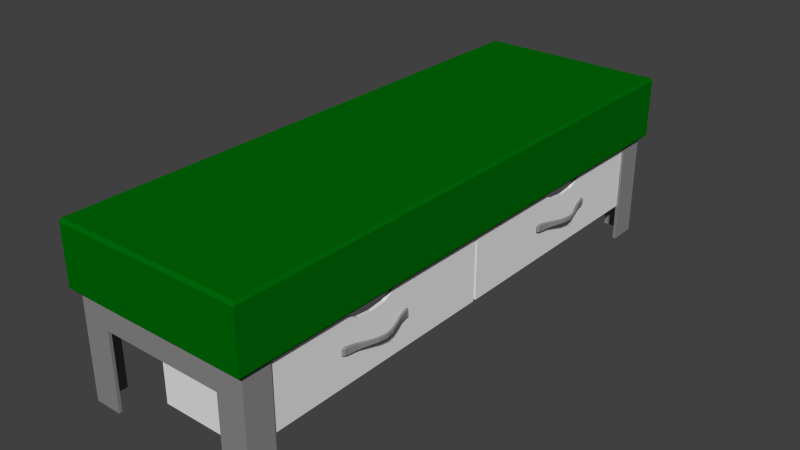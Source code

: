 # Source: HospitalBed_Bench.blend  (saved by Blender 2.75.0; exported with 4.5.12 LTS)
import bpy
from mathutils import Matrix  # noqa: F401  (used for matrix-valued properties, if any)

bpy.ops.wm.read_factory_settings(use_empty=True)
scene = bpy.context.scene
scene.name = 'Scene'

# ---- collections
col_collection_1 = bpy.data.collections.new('Collection 1'); scene.collection.children.link(col_collection_1)

# ---- materials (node trees are filled in below, after node groups)
mat_wood = bpy.data.materials.new('Wood')
mat_wood.alpha_threshold = 0.0
mat_wood.use_transparent_shadow = False
mat_wood.roughness = 0.5
mat_material_002 = bpy.data.materials.new('Material.002')
mat_material_002.alpha_threshold = 0.0
mat_material_002.use_transparent_shadow = False
mat_material_002.diffuse_color = (0.0, 0.1424, 0.002521, 1.0)
mat_material_002.specular_color = (0.5822, 0.8759, 0.6719)
mat_material_002.roughness = 0.5
mat_sink_metal_supports = bpy.data.materials.new('Sink Metal Supports')
mat_sink_metal_supports.alpha_threshold = 0.0
mat_sink_metal_supports.use_transparent_shadow = False
mat_sink_metal_supports.diffuse_color = (0.2529, 0.2529, 0.2529, 1.0)
mat_sink_metal_supports.roughness = 0.5
mat_sink_metal_supports.specular_intensity = 0.8077

# ---- material node trees

# ---- world
world_world = bpy.data.worlds.new('World'); scene.world = world_world
world_world.color = (0.05088, 0.05088, 0.05088)
world_world.use_sun_shadow = False
world_world.sun_shadow_jitter_overblur = 0.0
world_world.cycles.sampling_method = 'MANUAL'
world_world.cycles.sample_map_resolution = 256

# ---- meshes
me_cube_038 = bpy.data.meshes.new('Cube.038')
me_cube_038.from_pydata([(-5.956, -0.685, 0.4123), (-5.885, -0.6802, 0.6433), (-5.956, 0.6814, 0.4123), (-5.885, 0.6767, 0.6433), (6.044, -0.685, 0.4123), (5.945, -0.6802, 0.6433), (6.044, 0.6814, 0.4123), (5.945, 0.6767, 0.6433), (-5.956, -0.685, 0.6305), (-5.956, 0.6814, 0.6305), (6.044, 0.6814, 0.6305), (6.044, -0.685, 0.6305), (-5.782, -0.6764, 0.3968), (-5.782, 0.673, 0.3968), (5.82, -0.6764, 0.3968), (5.82, 0.673, 0.3968), (-5.471, -0.6716, 0.3968), (-5.471, 0.6685, 0.3968), (5.448, -0.6716, 0.3968), (5.448, 0.6687, 0.3968), (-5.885, -0.6807, 0.4064), (-5.885, 0.6771, 0.4064), (5.962, 0.6771, 0.4064), (5.962, -0.6807, 0.4064), (5.638, 0.4092, 0.2572), (5.638, 0.2322, 0.257), (5.638, 0.4092, 0.2885), (5.638, 0.2322, 0.2888), (5.775, 0.4053, 0.2607), (5.775, 0.2361, 0.2605), (5.775, 0.4053, 0.285), (5.775, 0.2361, 0.2852), (5.638, 0.2243, 0.2607), (5.638, 0.2243, 0.285), (5.775, 0.2286, 0.2634), (5.775, 0.2286, 0.2823), (5.638, 0.4161, 0.2596), (5.638, 0.4161, 0.2862), (5.775, 0.4119, 0.2626), (5.775, 0.4119, 0.2832), (5.759, 0.3893, 0.2602), (5.996, 0.3655, 0.2636), (6.184, 0.3441, 0.2649), (6.264, 0.3228, 0.2654), (6.184, 0.3016, 0.2649), (5.996, 0.2801, 0.2637), (5.759, 0.2564, 0.2605), (5.759, 0.2564, 0.2852), (5.996, 0.2801, 0.2821), (6.184, 0.3016, 0.2808), (6.264, 0.3228, 0.2804), (6.184, 0.3441, 0.2808), (5.996, 0.3655, 0.2822), (5.759, 0.3893, 0.2855), (5.891, 0.2592, 0.2824), (6.116, 0.282, 0.2799), (6.297, 0.3025, 0.279), (6.374, 0.3228, 0.2787), (6.297, 0.3431, 0.279), (6.116, 0.3636, 0.28), (5.891, 0.3864, 0.2826), (5.891, 0.2592, 0.2634), (6.116, 0.282, 0.2658), (6.297, 0.3025, 0.2667), (6.374, 0.3228, 0.267), (6.297, 0.3431, 0.2667), (6.116, 0.3636, 0.2657), (5.891, 0.3864, 0.2631), (5.638, -0.2375, 0.2572), (5.638, -0.4145, 0.257), (5.638, -0.2375, 0.2885), (5.638, -0.4145, 0.2888), (5.775, -0.2413, 0.2607), (5.775, -0.4106, 0.2605), (5.775, -0.2413, 0.285), (5.775, -0.4106, 0.2852), (5.638, -0.4224, 0.2607), (5.638, -0.4224, 0.285), (5.775, -0.4181, 0.2634), (5.775, -0.4181, 0.2823), (5.638, -0.2306, 0.2596), (5.638, -0.2306, 0.2862), (5.775, -0.2347, 0.2626), (5.775, -0.2347, 0.2832), (5.759, -0.2574, 0.2602), (5.996, -0.2811, 0.2636), (6.184, -0.3026, 0.2649), (6.264, -0.3238, 0.2654), (6.184, -0.3451, 0.2649), (5.996, -0.3665, 0.2637), (5.759, -0.3903, 0.2605), (5.759, -0.3903, 0.2852), (5.996, -0.3665, 0.2821), (6.184, -0.3451, 0.2808), (6.264, -0.3238, 0.2804), (6.184, -0.3026, 0.2808), (5.996, -0.2811, 0.2822), (5.759, -0.2574, 0.2855), (5.891, -0.3874, 0.2824), (6.116, -0.3647, 0.2799), (6.297, -0.3442, 0.279), (6.374, -0.3239, 0.2787), (6.297, -0.3036, 0.279), (6.116, -0.283, 0.28), (5.891, -0.2603, 0.2826), (5.891, -0.3874, 0.2634), (6.116, -0.3647, 0.2658), (6.297, -0.3442, 0.2667), (6.374, -0.3239, 0.267), (6.297, -0.3036, 0.2667), (6.116, -0.283, 0.2657), (5.891, -0.2603, 0.2631), (3.915, -0.6671, -2.384e-07), (3.915, -0.6671, 0.4063), (3.949, -0.6587, 0.4063), (3.949, -0.6587, -2.384e-07), (5.674, -0.6671, -2.384e-07), (5.674, -0.6671, 0.4063), (5.674, -0.599, -2.384e-07), (5.674, -0.599, 0.4063), (5.47, -0.5998, 0.4063), (5.47, -0.5998, -2.384e-07), (5.47, -0.6587, 0.4063), (5.47, -0.6587, -2.384e-07), (-5.681, -0.5987, -2.384e-07), (-5.681, -0.5987, 0.4063), (-5.463, -0.6001, 0.4063), (-5.463, -0.6001, -2.384e-07), (-5.681, -0.6668, -2.384e-07), (-5.681, -0.6668, 0.4063), (-3.922, -0.6668, -2.384e-07), (-3.922, -0.6668, 0.4063), (-3.942, -0.6589, 0.4063), (-3.942, -0.6589, -2.384e-07), (-5.463, -0.6589, 0.4063), (-5.463, -0.6589, -2.384e-07), (-5.681, -0.5987, 0.299), (-5.463, -0.6589, 0.299), (-3.942, -0.6589, 0.299), (-3.922, -0.6668, 0.299), (-5.463, -0.6001, 0.299), (-5.681, -0.6668, 0.299), (3.915, -0.6671, 0.299), (5.47, -0.6587, 0.299), (5.47, -0.5998, 0.299), (5.674, -0.599, 0.299), (3.949, -0.6587, 0.299), (5.674, -0.6671, 0.299), (3.915, 0.6671, -2.384e-07), (3.915, 0.6671, 0.4063), (3.949, 0.6587, 0.4063), (3.949, 0.6587, -2.384e-07), (5.674, 0.6671, -2.384e-07), (5.674, 0.6671, 0.4063), (5.674, 0.599, -2.384e-07), (5.674, 0.599, 0.4063), (5.47, 0.5998, 0.4063), (5.47, 0.5998, -2.384e-07), (5.47, 0.6587, 0.4063), (5.47, 0.6587, -2.384e-07), (-5.681, 0.5987, -2.384e-07), (-5.681, 0.5987, 0.4063), (-5.463, 0.6001, 0.4063), (-5.463, 0.6001, -2.384e-07), (-5.681, 0.6668, -2.384e-07), (-5.681, 0.6668, 0.4063), (-3.922, 0.6668, -2.384e-07), (-3.922, 0.6668, 0.4063), (-3.942, 0.6589, 0.4063), (-3.942, 0.6589, -2.384e-07), (-5.463, 0.6589, 0.4063), (-5.463, 0.6589, -2.384e-07), (-5.681, 0.5987, 0.299), (-5.463, 0.6589, 0.299), (-3.942, 0.6589, 0.299), (-3.922, 0.6668, 0.299), (-5.463, 0.6001, 0.299), (-5.681, 0.6668, 0.299), (3.915, 0.6671, 0.299), (5.47, 0.6587, 0.299), (5.47, 0.5998, 0.299), (5.674, 0.599, 0.299), (3.949, 0.6587, 0.299), (5.674, 0.6671, 0.299), (5.526, 0.4051, 0.3984), (5.526, 0.01419, 0.3984), (5.526, 0.6486, 0.3984), (5.526, 0.2577, 0.3984), (5.526, 0.2676, 0.3729), (5.526, 0.2946, 0.351), (5.526, 0.3314, 0.3449), (5.526, 0.3683, 0.351), (5.526, 0.3952, 0.3729), (5.526, 0.01419, 0.1418), (5.526, 0.6486, 0.1418), (5.526, 0.3314, 0.1418), (5.306, 0.4051, 0.3984), (5.306, 0.01419, 0.3984), (5.306, 0.6486, 0.3984), (5.306, 0.2577, 0.3984), (5.306, 0.2676, 0.3729), (5.306, 0.2946, 0.351), (5.306, 0.3314, 0.3449), (5.306, 0.3683, 0.351), (5.306, 0.3952, 0.3729), (5.306, 0.01419, 0.1418), (5.306, 0.6486, 0.1418), (5.306, 0.3314, 0.1418), (5.526, 0.003673, 0.3984), (5.526, 0.6592, 0.3984), (5.526, 0.003673, 0.1418), (5.526, 0.6592, 0.1418), (5.306, 0.003673, 0.3984), (5.306, 0.6592, 0.3984), (5.306, 0.003673, 0.1418), (5.306, 0.6592, 0.1418), (-0.05287, 0.01419, 0.3984), (-0.05287, 0.6486, 0.3984), (-0.05287, 0.01419, 0.1418), (-0.05287, 0.6486, 0.1418), (-0.05287, 0.003673, 0.3984), (-0.05287, 0.6592, 0.3984), (-0.05287, 0.003673, 0.1418), (-0.05287, 0.6592, 0.1418), (5.526, -0.2585, 0.3984), (5.526, -0.6494, 0.3984), (5.526, -0.01496, 0.3984), (5.526, -0.4059, 0.3984), (5.526, -0.396, 0.3729), (5.526, -0.369, 0.351), (5.526, -0.3322, 0.3449), (5.526, -0.2954, 0.351), (5.526, -0.2684, 0.3729), (5.526, -0.6494, 0.1418), (5.526, -0.01496, 0.1418), (5.526, -0.3322, 0.1418), (5.306, -0.2585, 0.3984), (5.306, -0.6494, 0.3984), (5.306, -0.01496, 0.3984), (5.306, -0.4059, 0.3984), (5.306, -0.396, 0.3729), (5.306, -0.369, 0.351), (5.306, -0.3322, 0.3449), (5.306, -0.2954, 0.351), (5.306, -0.2684, 0.3729), (5.306, -0.6494, 0.1418), (5.306, -0.01496, 0.1418), (5.306, -0.3322, 0.1418), (5.526, -0.6599, 0.3984), (5.526, -0.00445, 0.3984), (5.526, -0.6599, 0.1418), (5.526, -0.00445, 0.1418), (5.306, -0.6599, 0.3984), (5.306, -0.00445, 0.3984), (5.306, -0.6599, 0.1418), (5.306, -0.00445, 0.1418), (-0.05287, -0.6494, 0.3984), (-0.05287, -0.01496, 0.3984), (-0.05287, -0.6494, 0.1418), (-0.05287, -0.01496, 0.1418), (-0.05287, -0.6599, 0.3984), (-0.05287, -0.00445, 0.3984), (-0.05287, -0.6599, 0.1418), (-0.05287, -0.00445, 0.1418)], [], [(8, 9, 2, 0), (9, 10, 6, 2), (10, 11, 4, 6), (11, 8, 0, 4), (5, 1, 8, 11), (5, 7, 3, 1), (7, 5, 11, 10), (3, 7, 10, 9), (1, 3, 9, 8), (20, 21, 13, 12), (21, 22, 15, 13), (23, 20, 12, 14), (22, 23, 14, 15), (14, 12, 16, 18), (13, 15, 19, 17), (15, 14, 18, 19), (12, 13, 17, 16), (6, 4, 23, 22), (4, 0, 20, 23), (2, 6, 22, 21), (0, 2, 21, 20), (40, 53, 26, 24), (53, 60, 30, 26), (60, 67, 28, 30), (67, 40, 24, 28), (28, 24, 36, 38), (29, 31, 35, 34), (34, 35, 33, 32), (27, 25, 32, 33), (25, 29, 34, 32), (31, 27, 33, 35), (36, 37, 39, 38), (30, 28, 38, 39), (24, 26, 37, 36), (26, 30, 39, 37), (29, 25, 46, 61), (61, 46, 45, 62), (62, 45, 44, 63), (63, 44, 43, 64), (64, 43, 42, 65), (65, 42, 41, 66), (66, 41, 40, 67), (31, 29, 61, 54), (54, 61, 62, 55), (55, 62, 63, 56), (56, 63, 64, 57), (57, 64, 65, 58), (58, 65, 66, 59), (59, 66, 67, 60), (27, 31, 54, 47), (47, 54, 55, 48), (48, 55, 56, 49), (49, 56, 57, 50), (50, 57, 58, 51), (51, 58, 59, 52), (52, 59, 60, 53), (25, 27, 47, 46), (46, 47, 48, 45), (45, 48, 49, 44), (44, 49, 50, 43), (43, 50, 51, 42), (42, 51, 52, 41), (41, 52, 53, 40), (84, 97, 70, 68), (97, 104, 74, 70), (104, 111, 72, 74), (111, 84, 68, 72), (72, 68, 80, 82), (73, 75, 79, 78), (78, 79, 77, 76), (71, 69, 76, 77), (69, 73, 78, 76), (75, 71, 77, 79), (80, 81, 83, 82), (74, 72, 82, 83), (68, 70, 81, 80), (70, 74, 83, 81), (73, 69, 90, 105), (105, 90, 89, 106), (106, 89, 88, 107), (107, 88, 87, 108), (108, 87, 86, 109), (109, 86, 85, 110), (110, 85, 84, 111), (75, 73, 105, 98), (98, 105, 106, 99), (99, 106, 107, 100), (100, 107, 108, 101), (101, 108, 109, 102), (102, 109, 110, 103), (103, 110, 111, 104), (71, 75, 98, 91), (91, 98, 99, 92), (92, 99, 100, 93), (93, 100, 101, 94), (94, 101, 102, 95), (95, 102, 103, 96), (96, 103, 104, 97), (69, 71, 91, 90), (90, 91, 92, 89), (89, 92, 93, 88), (88, 93, 94, 87), (87, 94, 95, 86), (86, 95, 96, 85), (85, 96, 97, 84), (117, 122, 114, 113), (143, 123, 115, 146), (145, 147, 116, 118), (147, 142, 112, 116), (144, 121, 123, 143), (112, 115, 123, 116), (142, 146, 115, 112), (116, 123, 121, 118), (119, 120, 122, 117), (145, 144, 120, 119), (129, 134, 126, 125), (137, 135, 127, 140), (139, 141, 128, 130), (141, 136, 124, 128), (138, 133, 135, 137), (124, 127, 135, 128), (136, 140, 127, 124), (128, 135, 133, 130), (131, 132, 134, 129), (114, 146, 138, 132), (130, 133, 138, 139), (125, 126, 140, 136), (132, 138, 137, 134), (129, 125, 136, 141), (131, 129, 141, 139), (134, 137, 140, 126), (118, 121, 144, 145), (113, 114, 132, 131), (120, 144, 143, 122), (117, 113, 142, 147), (119, 117, 147, 145), (122, 143, 146, 114), (146, 142, 139, 138), (142, 113, 131, 139), (153, 149, 150, 158), (179, 182, 151, 159), (181, 154, 152, 183), (183, 152, 148, 178), (180, 179, 159, 157), (148, 152, 159, 151), (178, 148, 151, 182), (152, 154, 157, 159), (155, 153, 158, 156), (181, 155, 156, 180), (165, 161, 162, 170), (173, 176, 163, 171), (175, 166, 164, 177), (177, 164, 160, 172), (174, 173, 171, 169), (160, 164, 171, 163), (172, 160, 163, 176), (164, 166, 169, 171), (167, 165, 170, 168), (150, 168, 174, 182), (166, 175, 174, 169), (161, 172, 176, 162), (168, 170, 173, 174), (165, 177, 172, 161), (167, 175, 177, 165), (170, 162, 176, 173), (154, 181, 180, 157), (149, 167, 168, 150), (156, 158, 179, 180), (153, 183, 178, 149), (155, 181, 183, 153), (158, 150, 182, 179), (182, 174, 175, 178), (178, 175, 167, 149), (189, 195, 190), (195, 189, 193), (189, 188, 193), (187, 185, 193, 188), (190, 195, 191), (195, 194, 191), (191, 194, 192), (186, 184, 192, 194), (201, 202, 207), (207, 205, 201), (201, 205, 200), (199, 200, 205, 197), (202, 203, 207), (207, 203, 206), (203, 204, 206), (198, 206, 204, 196), (184, 196, 204, 192), (190, 202, 201, 189), (186, 198, 196, 184), (185, 208, 210, 193), (191, 203, 202, 190), (195, 207, 206, 194), (188, 200, 199, 187), (193, 210, 214, 205), (192, 204, 203, 191), (189, 201, 200, 188), (193, 205, 207, 195), (187, 199, 197, 185), (208, 212, 214, 210), (211, 215, 213, 209), (212, 220, 222, 214), (206, 215, 211, 194), (197, 212, 208, 185), (186, 209, 213, 198), (194, 211, 209, 186), (214, 222, 218, 205), (217, 221, 223, 219), (218, 222, 220, 216), (206, 219, 223, 215), (198, 217, 219, 206), (197, 216, 220, 212), (215, 223, 221, 213), (213, 221, 217, 198), (205, 218, 216, 197), (229, 235, 230), (235, 229, 233), (229, 228, 233), (227, 225, 233, 228), (230, 235, 231), (235, 234, 231), (231, 234, 232), (226, 224, 232, 234), (241, 242, 247), (247, 245, 241), (241, 245, 240), (239, 240, 245, 237), (242, 243, 247), (247, 243, 246), (243, 244, 246), (238, 246, 244, 236), (224, 236, 244, 232), (230, 242, 241, 229), (226, 238, 236, 224), (225, 248, 250, 233), (231, 243, 242, 230), (235, 247, 246, 234), (228, 240, 239, 227), (233, 250, 254, 245), (232, 244, 243, 231), (229, 241, 240, 228), (233, 245, 247, 235), (227, 239, 237, 225), (248, 252, 254, 250), (251, 255, 253, 249), (252, 260, 262, 254), (246, 255, 251, 234), (237, 252, 248, 225), (226, 249, 253, 238), (234, 251, 249, 226), (254, 262, 258, 245), (257, 261, 263, 259), (258, 262, 260, 256), (246, 259, 263, 255), (238, 257, 259, 246), (237, 256, 260, 252), (255, 263, 261, 253), (253, 261, 257, 238), (245, 258, 256, 237)])
me_cube_038.polygons.foreach_set('material_index', [1, 1, 1, 1, 1, 1, 1, 1, 1, 1, 1, 1, 1, 1, 1, 1, 1, 1, 1, 1, 1, 2, 2, 2, 2, 2, 2, 2, 2, 2, 2, 2, 2, 2, 2, 2, 2, 2, 2, 2, 2, 2, 2, 2, 2, 2, 2, 2, 2, 2, 2, 2, 2, 2, 2, 2, 2, 2, 2, 2, 2, 2, 2, 2, 2, 2, 2, 2, 2, 2, 2, 2, 2, 2, 2, 2, 2, 2, 2, 2, 2, 2, 2, 2, 2, 2, 2, 2, 2, 2, 2, 2, 2, 2, 2, 2, 2, 2, 2, 2, 2, 2, 2, 2, 2, 2, 2, 2, 2, 2, 2, 2, 2, 2, 2, 2, 2, 2, 2, 2, 2, 2, 2, 2, 2, 2, 2, 2, 2, 2, 2, 2, 2, 2, 2, 2, 2, 2, 2, 2, 2, 2, 2, 2, 2, 2, 2, 2, 2, 2, 2, 2, 2, 2, 2, 2, 2, 2, 2, 2, 2, 2, 2, 2, 2, 2, 2, 2, 2, 2, 2, 2, 2, 0, 0, 0, 0, 0, 0, 0, 0, 0, 0, 0, 0, 0, 0, 0, 0, 0, 0, 0, 0, 0, 0, 0, 0, 0, 0, 0, 0, 0, 0, 0, 0, 0, 0, 0, 0, 0, 0, 0, 0, 0, 0, 0, 0, 0, 0, 0, 0, 0, 0, 0, 0, 0, 0, 0, 0, 0, 0, 0, 0, 0, 0, 0, 0, 0, 0, 0, 0, 0, 0, 0, 0, 0, 0, 0, 0, 0, 0, 0, 0, 0, 0, 0, 0, 0, 0, 0, 0])
_uv = me_cube_038.uv_layers.new(name='UVMap')
_uv.uv.foreach_set('vector', [0.0, 0.0, 0.0, 0.0, 0.0, 0.0, 0.0, 0.0, 0.0, 0.0, 0.0, 0.0, 0.0, 0.0, 0.0, 0.0, 0.0, 0.0, 0.0, 0.0, 0.0, 0.0, 0.0, 0.0, 0.0, 0.0, 0.0, 0.0, 0.0, 0.0, 0.0, 0.0, 0.0, 0.0, 0.0, 0.0, 0.0, 0.0, 0.0, 0.0, 0.0, 0.0, 0.0, 0.0, 0.0, 0.0, 0.0, 0.0, 0.0, 0.0, 0.0, 0.0, 0.0, 0.0, 0.0, 0.0, 0.0, 0.0, 0.0, 0.0, 0.0, 0.0, 0.0, 0.0, 0.0, 0.0, 0.0, 0.0, 0.0, 0.0, 0.0, 0.0, 0.0, 0.0, 0.0, 0.0, 0.0, 0.0, 0.0, 0.0, 0.0, 0.0, 0.0, 0.0, 0.0, 0.0, 0.0, 0.0, 0.0, 0.0, 0.0, 0.0, 0.0, 0.0, 0.0, 0.0, 0.0, 0.0, 0.0, 0.0, 0.0, 0.0, 0.0, 0.0, 0.0, 0.0, 0.0, 0.0, 0.0, 0.0, 0.0, 0.0, 0.0, 0.0, 0.0, 0.0, 0.0, 0.0, 0.0, 0.0, 0.0, 0.0, 0.0, 0.0, 0.0, 0.0, 0.0, 0.0, 0.0, 0.0, 0.0, 0.0, 0.0, 0.0, 0.0, 0.0, 0.0, 0.0, 0.0, 0.0, 0.0, 0.0, 0.0, 0.0, 0.0, 0.0, 0.0, 0.0, 0.0, 0.0, 0.0, 0.0, 0.0, 0.0, 0.0, 0.0, 0.0, 0.0, 0.0, 0.0, 0.0, 0.0, 0.0, 0.0, 0.0, 0.0, 0.0, 0.0, 0.0, 0.0, 0.0, 0.0, 0.0, 0.0, 0.0, 0.0, 0.0, 0.0, 0.0, 0.0, 0.0, 0.0, 0.0, 0.0, 0.0, 0.0, 0.0, 0.0, 0.0, 0.0, 0.0, 0.0, 0.0, 0.0, 0.0, 0.0, 0.0, 0.0, 0.0, 0.0, 0.0, 0.0, 0.0, 0.0, 0.0, 0.0, 0.0, 0.0, 0.0, 0.0, 0.0, 0.0, 0.0, 0.0, 0.0, 0.0, 0.0, 0.0, 0.0, 0.0, 0.0, 0.0, 0.0, 0.0, 0.0, 0.0, 0.0, 0.0, 0.0, 0.0, 0.0, 0.0, 0.0, 0.0, 0.0, 0.0, 0.0, 0.0, 0.0, 0.0, 0.0, 0.0, 0.0, 0.0, 0.0, 0.0, 0.0, 0.0, 0.0, 0.0, 0.0, 0.0, 0.0, 0.0, 0.0, 0.0, 0.0, 0.0, 0.0, 0.0, 0.0, 0.0, 0.0, 0.0, 0.0, 0.0, 0.0, 0.0, 0.0, 0.0, 0.0, 0.0, 0.0, 0.0, 0.0, 0.0, 0.0, 0.0, 0.0, 0.0, 0.0, 0.0, 0.0, 0.0, 0.0, 0.0, 0.0, 0.0, 0.0, 0.0, 0.0, 0.0, 0.0, 0.0, 0.0, 0.0, 0.0, 0.0, 0.0, 0.0, 0.0, 0.0, 0.0, 0.0, 0.0, 0.0, 0.0, 0.0, 0.0, 0.0, 0.0, 0.0, 0.0, 0.0, 0.0, 0.0, 0.0, 0.0, 0.0, 0.0, 0.0, 0.0, 0.0, 0.0, 0.0, 0.0, 0.0, 0.0, 0.0, 0.0, 0.0, 0.0, 0.0, 0.0, 0.0, 0.0, 0.0, 0.0, 0.0, 0.0, 0.0, 0.0, 0.0, 0.0, 0.0, 0.0, 0.0, 0.0, 0.0, 0.0, 0.0, 0.0, 0.0, 0.0, 0.0, 0.0, 0.0, 0.0, 0.0, 0.0, 0.0, 0.0, 0.0, 0.0, 0.0, 0.0, 0.0, 0.0, 0.0, 0.0, 0.0, 0.0, 0.0, 0.0, 0.0, 0.0, 0.0, 0.0, 0.0, 0.0, 0.0, 0.0, 0.0, 0.0, 0.0, 0.0, 0.0, 0.0, 0.0, 0.0, 0.0, 0.0, 0.0, 0.0, 0.0, 0.0, 0.0, 0.0, 0.0, 0.0, 0.0, 0.0, 0.0, 0.0, 0.0, 0.0, 0.0, 0.0, 0.0, 0.0, 0.0, 0.0, 0.0, 0.0, 0.0, 0.0, 0.0, 0.0, 0.0, 0.0, 0.0, 0.0, 0.0, 0.0, 0.0, 0.0, 0.0, 0.0, 0.0, 0.0, 0.0, 0.0, 0.0, 0.0, 0.0, 0.0, 0.0, 0.0, 0.0, 0.0, 0.0, 0.0, 0.0, 0.0, 0.0, 0.0, 0.0, 0.0, 0.0, 0.0, 0.0, 0.0, 0.0, 0.0, 0.0, 0.0, 0.0, 0.0, 0.0, 0.0, 0.0, 0.0, 0.0, 0.0, 0.0, 0.0, 0.0, 0.0, 0.0, 0.0, 0.0, 0.0, 0.0, 0.0, 0.0, 0.0, 0.0, 0.0, 0.0, 0.0, 0.0, 0.0, 0.0, 0.0, 0.0, 0.0, 0.0, 0.0, 0.0, 0.0, 0.0, 0.0, 0.0, 0.0, 0.0, 0.0, 0.0, 0.0, 0.0, 0.0, 0.0, 0.0, 0.0, 0.0, 0.0, 0.0, 0.0, 0.0, 0.0, 0.0, 0.0, 0.0, 0.0, 0.0, 0.0, 0.0, 0.0, 0.0, 0.0, 0.0, 0.0, 0.0, 0.0, 0.0, 0.0, 0.0, 0.0, 0.0, 0.0, 0.0, 0.0, 0.0, 0.0, 0.0, 0.0, 0.0, 0.0, 0.0, 0.0, 0.0, 0.0, 0.0, 0.0, 0.0, 0.0, 0.0, 0.0, 0.0, 0.0, 0.0, 0.0, 0.0, 0.0, 0.0, 0.0, 0.0, 0.0, 0.0, 0.0, 0.0, 0.0, 0.0, 0.0, 0.0, 0.0, 0.0, 0.0, 0.0, 0.0, 0.0, 0.0, 0.0, 0.0, 0.0, 0.0, 0.0, 0.0, 0.0, 0.0, 0.0, 0.0, 0.0, 0.0, 0.0, 0.0, 0.0, 0.0, 0.0, 0.0, 0.0, 0.0, 0.0, 0.0, 0.0, 0.0, 0.0, 0.0, 0.0, 0.0, 0.0, 0.0, 0.0, 0.0, 0.0, 0.0, 0.0, 0.0, 0.0, 0.0, 0.0, 0.0, 0.0, 0.0, 0.0, 0.0, 0.0, 0.0, 0.0, 0.0, 0.0, 0.0, 0.0, 0.0, 0.0, 0.0, 0.0, 0.0, 0.0, 0.0, 0.0, 0.0, 0.0, 0.0, 0.0, 0.0, 0.0, 0.0, 0.0, 0.0, 0.0, 0.0, 0.0, 0.0, 0.0, 0.0, 0.0, 0.0, 0.0, 0.0, 0.0, 0.0, 0.0, 0.0, 0.0, 0.0, 0.0, 0.0, 0.0, 0.0, 0.0, 0.0, 0.0, 0.0, 0.0, 0.0, 0.0, 0.0, 0.0, 0.0, 0.0, 0.0, 0.0, 0.0, 0.0, 0.0, 0.0, 0.0, 0.0, 0.0, 0.0, 0.0, 0.0, 0.0, 0.0, 0.0, 0.0, 0.0, 0.0, 0.0, 0.0, 0.0, 0.0, 0.0, 0.0, 0.0, 0.0, 0.0, 0.0, 0.0, 0.0, 0.0, 0.0, 0.0, 0.0, 0.0, 0.0, 0.0, 0.0, 0.0, 0.0, 0.0, 0.0, 0.0, 0.0, 0.0, 0.0, 0.0, 0.0, 0.0, 0.0, 0.0, 0.0, 0.0, 0.0, 0.0, 0.0, 0.0, 0.0, 0.0, 0.0, 0.0, 0.0, 0.0, 0.0, 0.0, 0.0, 0.0, 0.0, 0.0, 0.0, 0.0, 0.0, 0.0, 0.0, 0.0, 0.0, 0.0, 0.0, 0.0, 0.0, 0.0, 0.0, 0.0, 0.0, 0.0, 0.0, 0.0, 0.0, 0.0, 0.0, 0.0, 0.0, 0.0, 0.0, 0.0, 0.0, 0.0, 0.0, 0.0, 0.0, 0.0, 0.0, 0.0, 0.0, 0.0, 0.0, 0.0, 0.0, 0.0, 0.0, 0.0, 0.0, 0.0, 0.0, 0.0, 0.0, 0.0, 0.0, 0.0, 0.0, 0.0, 0.0, 0.0, 0.0, 0.0, 0.0, 0.0, 0.0, 0.0, 0.0, 0.0, 0.0, 0.0, 0.0, 0.0, 0.0, 0.0, 0.0, 0.0, 0.0, 0.0, 0.0, 0.0, 0.0, 0.0, 0.0, 0.0, 0.0, 0.0, 0.0, 0.0, 0.0, 0.0, 0.0, 0.0, 0.0, 0.0, 0.0, 0.0, 0.0, 0.0, 0.0, 0.0, 0.0, 0.0, 0.0, 0.0, 0.0, 0.0, 0.0, 0.0, 0.0, 0.0, 0.0, 0.0, 0.0, 0.0, 0.0, 0.0, 0.0, 0.0, 0.0, 0.0, 0.0, 0.0, 0.0, 0.0, 0.0, 0.0, 0.0, 0.0, 0.0, 0.0, 0.0, 0.0, 0.0, 0.0, 0.0, 0.0, 0.0, 0.0, 0.0, 0.0, 0.0, 0.0, 0.0, 0.0, 0.0, 0.0, 0.0, 0.0, 0.0, 0.0, 0.0, 0.0, 0.0, 0.0, 0.0, 0.0, 0.0, 0.0, 0.0, 0.0, 0.0, 0.0, 0.0, 0.0, 0.0, 0.0, 0.0, 0.0, 0.0, 0.0, 0.0, 0.0, 0.0, 0.0, 0.0, 0.0, 0.0, 0.0, 0.0, 0.0, 0.0, 0.0, 0.0, 0.0, 0.0, 0.0, 0.0, 0.0, 0.0, 0.0, 0.0, 0.0, 0.0, 0.0, 0.0, 0.0, 0.0, 0.0, 0.0, 0.0, 0.0, 0.0, 0.0, 0.0, 0.0, 0.0, 0.0, 0.0, 0.0, 0.0, 0.0, 0.0, 0.0, 0.0, 0.0, 0.0, 0.0, 0.0, 0.0, 0.0, 0.0, 0.0, 0.0, 0.0, 0.0, 0.0, 0.0, 0.0, 0.0, 0.0, 0.0, 0.0, 0.0, 0.0, 0.0, 0.0, 0.0, 0.0, 0.0, 0.0, 0.0, 0.0, 0.0, 0.0, 0.0, 0.0, 0.0, 0.0, 0.0, 0.0, 0.0, 0.0, 0.0, 0.0, 0.0, 0.0, 0.0, 0.0, 0.0, 0.0, 0.0, 0.0, 0.0, 0.0, 0.0, 0.0, 0.0, 0.0, 0.0, 0.0, 0.0, 0.0, 0.0, 0.0, 0.0, 0.0, 0.0, 0.0, 0.0, 0.0, 0.0, 0.0, 0.0, 0.0, 0.0, 0.0, 0.0, 0.0, 0.0, 0.0, 0.0, 0.0, 0.0, 0.0, 0.0, 0.0, 0.0, 0.0, 0.0, 0.0, 0.0, 0.0, 0.0, 0.0, 0.0, 0.0, 0.0, 0.0, 0.0, 0.0, 0.0, 0.0, 0.0, 0.0, 0.0, 0.0, 0.0, 0.0, 0.0, 0.0, 0.0, 0.0, 0.0, 0.0, 0.0, 0.0, 0.0, 0.0, 0.0, 0.0, 0.0, 0.0, 0.0, 0.0, 0.0, 0.0, 0.0, 0.0, 0.0, 0.0, 0.0, 0.0, 0.0, 0.0, 0.0, 0.0, 0.0, 0.0, 0.0, 0.0, 0.0, 0.0, 0.0, 0.0, 0.0, 0.0, 0.0, 0.0, 0.0, 0.0, 0.0, 0.0, 0.0, 0.0, 0.0, 0.0, 0.0, 0.0, 0.0, 0.0, 0.0, 0.0, 0.0, 0.0, 0.0, 0.0, 0.0, 0.0, 0.0, 0.0, 0.0, 0.0, 0.0, 0.0, 0.0, 0.0, 0.0, 0.0, 0.0, 0.0, 0.0, 0.0, 0.0, 0.0, 0.0, 0.0, 0.0, 0.0, 0.0, 0.0, 0.0, 0.0, 0.0, 0.0, 0.0, 0.0, 0.0, 0.0, 0.0, 0.0, 0.0, 0.0, 0.0, 0.0, 0.0, 0.0, 0.0, 0.0, 0.0, 0.0, 0.0, 0.0, 0.0, 0.0, 0.0, 0.0, 0.0, 0.0, 0.0, 0.0, 0.0, 0.0, 0.0, 0.0, 0.0, 0.0, 0.0, 0.0, 0.0, 0.0, 0.0, 0.0, 0.0, 0.0, 0.0, 0.0, 0.0, 0.0, 0.0, 0.0, 0.0, 0.0, 0.0, 0.0, 0.0, 0.0, 0.0, 0.0, 0.0, 0.0, 0.0, 0.0, 0.0, 0.0, 0.0, 0.0, 0.0, 0.0, 0.0, 0.0, 0.0, 0.0, 0.0, 0.0, 0.0, 0.0, 0.0, 0.0, 0.0, 0.0, 0.0, 0.0, 0.0, 0.0, 0.0, 0.0, 0.0, 0.0, 0.0, 0.0, 0.0, 0.0, 0.0, 0.0, 0.0, 0.0, 0.0, 0.0, 0.0, 0.0, 0.0, 0.0, 0.0, 0.0, 0.0, 0.0, 0.0, 0.0, 0.0, 0.0, 0.0, 0.0, 0.0, 0.0, 0.0, 0.0, 0.0, 0.0, 0.0, 0.0, 0.0, 0.0, 0.0, 0.0, 0.0, 0.0, 0.0, 0.0, 0.0, 0.0, 0.0, 0.0, 0.0, 0.0, 0.0, 0.0, 0.0, 0.0, 0.0, 0.0, 0.0, 0.0, 0.0, 0.0, 0.0, 0.0, 0.0, 0.0, 0.0, 0.0, 0.0, 0.0, 0.0, 0.0, 0.0, 0.0, 0.0, 0.0, 0.0, 0.0, 0.0, 0.0, 0.0, 0.0, 0.0, 0.0, 0.0, 0.0, 0.0, 0.0, 0.0, 0.0, 0.0, 0.0, 0.0, 0.0, 0.0, 0.0, 0.0, 0.0, 0.0, 0.0, 0.0, 0.0, 0.0, 0.0, 0.0, 0.0, 0.0, 0.0, 0.0, 0.0, 0.0, 0.0, 0.0, 0.0, 0.0, 0.0, 0.0, 0.0, 0.0, 0.0, 0.0, 0.0, 0.0, 0.0, 0.0, 0.0, 0.0, 0.0, 0.0, 0.0, 0.0, 0.0, 0.0, 0.0, 0.0, 0.0, 0.0, 0.0, 0.0, 0.0, 0.0, 0.0, 0.0, 0.0, 0.0, 0.0, 0.0, 0.0, 0.0, 0.0, 0.0, 0.0, 0.0, 0.0, 0.0, 0.0, 0.0, 0.0, 0.0, 0.0, 0.0, 0.0, 0.0, 0.0, 0.0, 0.0, 0.0, 0.0, 0.0, 0.2791, 0.7556, 0.2937, 0.651, 0.2937, 0.7525, 0.2937, 0.651, 0.2791, 0.7556, 0.1672, 0.651, 0.2791, 0.7556, 0.2683, 0.7666, 0.1672, 0.651, 0.2644, 0.7793, 0.1672, 0.7793, 0.1672, 0.651, 0.2683, 0.7666, 0.2937, 0.7525, 0.2937, 0.651, 0.3084, 0.7556, 0.2937, 0.651, 0.4203, 0.651, 0.3084, 0.7556, 0.3084, 0.7556, 0.4203, 0.651, 0.3192, 0.7666, 0.4203, 0.7793, 0.3231, 0.7793, 0.3192, 0.7666, 0.4203, 0.651, 0.2791, 0.7556, 0.2937, 0.7525, 0.2937, 0.651, 0.2937, 0.651, 0.1672, 0.651, 0.2791, 0.7556, 0.2791, 0.7556, 0.1672, 0.651, 0.2683, 0.7666, 0.2644, 0.7793, 0.2683, 0.7666, 0.1672, 0.651, 0.1672, 0.7793, 0.2937, 0.7525, 0.3084, 0.7556, 0.2937, 0.651, 0.2937, 0.651, 0.3084, 0.7556, 0.4203, 0.651, 0.3084, 0.7556, 0.3192, 0.7666, 0.4203, 0.651, 0.4203, 0.7793, 0.4203, 0.651, 0.3192, 0.7666, 0.3231, 0.7793, 0.1298, 0.7793, 0.04175, 0.7793, 0.04175, 0.7666, 0.1298, 0.7666, 0.1298, 0.2415, 0.04175, 0.2415, 0.04175, 0.223, 0.1298, 0.223, 0.1298, 0.4001, 0.04175, 0.4001, 0.04175, 0.2783, 0.1298, 0.2783, 0.1672, 0.7793, 0.163, 0.7793, 0.163, 0.651, 0.1672, 0.651, 0.1298, 0.2599, 0.04175, 0.2599, 0.04175, 0.2415, 0.1298, 0.2415, 0.1298, 0.2415, 0.04175, 0.2415, 0.04175, 0.4001, 0.1298, 0.4001, 0.1298, 0.7666, 0.04175, 0.7666, 0.04175, 0.7793, 0.1298, 0.7793, 0.1298, 0.08285, 0.1298, 0.07759, 0.04175, 0.07759, 0.04175, 0.08285, 0.1298, 0.2734, 0.04175, 0.2734, 0.04175, 0.2599, 0.1298, 0.2599, 0.1298, 0.223, 0.04175, 0.223, 0.04175, 0.2096, 0.1298, 0.2096, 0.1298, 0.08285, 0.04175, 0.08285, 0.04175, 0.2415, 0.1298, 0.2415, 0.1298, 0.2046, 0.04175, 0.2046, 0.04175, 0.08285, 0.1298, 0.08285, 0.1298, 0.7793, 0.04175, 0.7793, 0.04175, 0.651, 0.1298, 0.651, 0.1298, 0.651, 0.04175, 0.651, 0.04175, 0.7793, 0.1298, 0.7793, 0.8395, 0.7793, -1.298, 0.7793, -1.298, 0.651, 0.8395, 0.651, 0.8395, 0.4001, 0.8395, 0.4053, 0.9276, 0.4053, 0.9276, 0.4001, 0.8395, 0.08285, 0.8395, 0.07759, 0.9276, 0.07759, 0.9276, 0.08285, 0.1298, 0.4001, 0.1298, 0.4053, 0.04175, 0.4053, 0.04175, 0.4001, 0.4203, 0.651, 0.4245, 0.651, 0.4245, 0.7793, 0.4203, 0.7793, 0.8395, 0.07759, -1.298, 0.07759, -1.298, 0.08285, 0.8395, 0.08285, 0.4203, 0.7793, 0.4245, 0.7793, 0.4245, 0.651, 0.4203, 0.651, 0.1672, 0.651, 0.163, 0.651, 0.163, 0.7793, 0.1672, 0.7793, 0.8395, 0.4001, -1.298, 0.4001, -1.298, 0.4053, 0.8395, 0.4053, 0.8395, 0.7793, -1.298, 0.7793, -1.298, 0.651, 0.8395, 0.651, 0.8395, 0.08285, -1.298, 0.08285, -1.298, 0.07759, 0.8395, 0.07759, 0.8395, 0.651, -1.298, 0.651, -1.298, 0.7793, 0.8395, 0.7793, 0.8395, 0.4053, -1.298, 0.4053, -1.298, 0.4001, 0.8395, 0.4001, 0.8395, 0.651, -1.298, 0.651, -1.298, 0.7793, 0.8395, 0.7793, 0.8121, 0.7556, 0.8268, 0.651, 0.8268, 0.7525, 0.8268, 0.651, 0.8121, 0.7556, 0.7003, 0.651, 0.8121, 0.7556, 0.8014, 0.7666, 0.7003, 0.651, 0.7974, 0.7793, 0.7003, 0.7793, 0.7003, 0.651, 0.8014, 0.7666, 0.8268, 0.7525, 0.8268, 0.651, 0.8415, 0.7556, 0.8268, 0.651, 0.9534, 0.651, 0.8415, 0.7556, 0.8415, 0.7556, 0.9534, 0.651, 0.8523, 0.7666, 0.1556, 0.7793, 0.05843, 0.7793, 0.05449, 0.7666, 0.1556, 0.651, 0.8121, 0.7556, 0.8268, 0.7525, 0.8268, 0.651, 0.8268, 0.651, 0.7003, 0.651, 0.8121, 0.7556, 0.8121, 0.7556, 0.7003, 0.651, 0.8014, 0.7666, 0.7974, 0.7793, 0.8014, 0.7666, 0.7003, 0.651, 0.7003, 0.7793, 0.8268, 0.7525, 0.8415, 0.7556, 0.8268, 0.651, 0.8268, 0.651, 0.8415, 0.7556, 0.9534, 0.651, 0.8415, 0.7556, 0.8523, 0.7666, 0.9534, 0.651, 0.1556, 0.7793, 0.1556, 0.651, 0.05449, 0.7666, 0.05843, 0.7793, 0.1298, 0.7793, 0.04175, 0.7793, 0.04175, 0.7666, 0.1298, 0.7666, 0.1298, 0.9097, 0.04175, 0.9097, 0.04175, 0.8912, 0.1298, 0.8912, 0.1298, 0.06827, 0.04175, 0.06827, 0.04175, -0.0535, 0.1298, -0.0535, 0.7003, 0.7793, 0.6961, 0.7793, 0.6961, 0.651, 0.7003, 0.651, 0.1298, 0.9281, 0.04175, 0.9281, 0.04175, 0.9097, 0.1298, 0.9097, 0.1298, 0.9097, 0.04175, 0.9097, 0.04175, 1.068, 0.1298, 1.068, 0.1298, 0.7666, 0.04175, 0.7666, 0.04175, 0.7793, 0.1298, 0.7793, 0.1298, 0.751, 0.1298, 0.7458, 0.04175, 0.7458, 0.04175, 0.751, 0.1298, 0.9416, 0.04175, 0.9416, 0.04175, 0.9281, 0.1298, 0.9281, 0.1298, 0.8912, 0.04175, 0.8912, 0.04175, 0.8778, 0.1298, 0.8778, 0.1298, 0.751, 0.04175, 0.751, 0.04175, 0.9097, 0.1298, 0.9097, 0.1298, 0.8728, 0.04175, 0.8728, 0.04175, 0.751, 0.1298, 0.751, 0.1298, 0.7793, 0.04175, 0.7793, 0.04175, 0.651, 0.1298, 0.651, 0.1298, 0.651, 0.04175, 0.651, 0.04175, 0.7793, 0.1298, 0.7793, 0.8395, 0.7793, -1.298, 0.7793, -1.298, 0.651, 0.8395, 0.651, 0.8395, 0.06827, 0.8395, 0.07353, 0.9276, 0.07353, 0.9276, 0.06827, 0.8395, 0.751, 0.8395, 0.7458, 0.9276, 0.7458, 0.9276, 0.751, 0.1298, 0.06827, 0.1298, 0.07353, 0.04175, 0.07353, 0.04175, 0.06827, 0.1556, 0.651, 0.1598, 0.651, 0.1598, 0.7793, 0.1556, 0.7793, 0.8395, 0.7458, -1.298, 0.7458, -1.298, 0.751, 0.8395, 0.751, 0.1556, 0.7793, 0.1598, 0.7793, 0.1598, 0.651, 0.1556, 0.651, 0.7003, 0.651, 0.6961, 0.651, 0.6961, 0.7793, 0.7003, 0.7793, 0.8395, 0.06827, -1.298, 0.06827, -1.298, 0.07353, 0.8395, 0.07353, 0.8395, 0.7793, -1.298, 0.7793, -1.298, 0.651, 0.8395, 0.651, 0.8395, 0.751, -1.298, 0.751, -1.298, 0.7458, 0.8395, 0.7458, 0.8395, 0.651, -1.298, 0.651, -1.298, 0.7793, 0.8395, 0.7793, 0.8395, 0.07353, -1.298, 0.07353, -1.298, 0.06827, 0.8395, 0.06827, 0.8395, 0.651, -1.298, 0.651, -1.298, 0.7793, 0.8395, 0.7793])
me_cube_038.materials.append(mat_wood)
me_cube_038.materials.append(mat_material_002)
me_cube_038.materials.append(mat_sink_metal_supports)
me_cube_038.use_remesh_preserve_volume = False
me_cube_038.use_remesh_preserve_attributes = False
me_cube_038.use_mirror_vertex_groups = False
me_cube_038.update()

# ---- objects
ob_bench = bpy.data.objects.new('Bench', me_cube_038)

# ---- transforms, parenting, visibility, modifiers, constraints
ob_bench.location = (0.0, 0.0, 0.0)
ob_bench.scale = (0.2292, 5.922, 3.782)
ob_bench.lineart.crease_threshold = 0.0

# ---- collection membership
col_collection_1.objects.link(ob_bench)

# ---- scene / render settings (as saved in the file)
scene.frame_start = 7; scene.frame_end = 100; scene.frame_set(8)
scene.render.engine = 'BLENDER_EEVEE_NEXT'
scene.render.resolution_percentage = 50
scene.render.dither_intensity = 0.0
scene.cycles.use_denoising = False
scene.cycles.samples = 10
scene.cycles.sampling_pattern = 'TABULATED_SOBOL'
scene.cycles.light_sampling_threshold = 0.0
scene.cycles.use_adaptive_sampling = False
scene.cycles.use_light_tree = False
scene.cycles.blur_glossy = 0.0
scene.cycles.pixel_filter_type = 'GAUSSIAN'
scene.cycles.sample_clamp_indirect = 0.0
scene.view_settings.view_transform = 'Standard'
bpy.context.view_layer.update()

# ---- added for rendering (the .blend has no active camera and no usable light): camera, sun
cam_auto = bpy.data.cameras.new('AutoCamera')
cam_auto.lens = 50.0
cam_auto.sensor_width = 36.0
cam_auto.clip_end = 1000.0
ob_auto_camera = bpy.data.objects.new('AutoCamera', cam_auto)
scene.collection.objects.link(ob_auto_camera)
ob_auto_camera.location = (8.29188, -9.90333, 7.81173)
ob_auto_camera.rotation_euler = (1.09748, -7.21219e-08, 0.694738)
scene.camera = ob_auto_camera
light_auto_sun = bpy.data.lights.new('AutoSun', 'SUN')
light_auto_sun.energy = 3.0
light_auto_sun.angle = 0.0523599
ob_auto_sun = bpy.data.objects.new('AutoSun', light_auto_sun)
scene.collection.objects.link(ob_auto_sun)
ob_auto_sun.rotation_euler = (0.872665, 0.174533, 0.523599)
bpy.context.view_layer.update()
